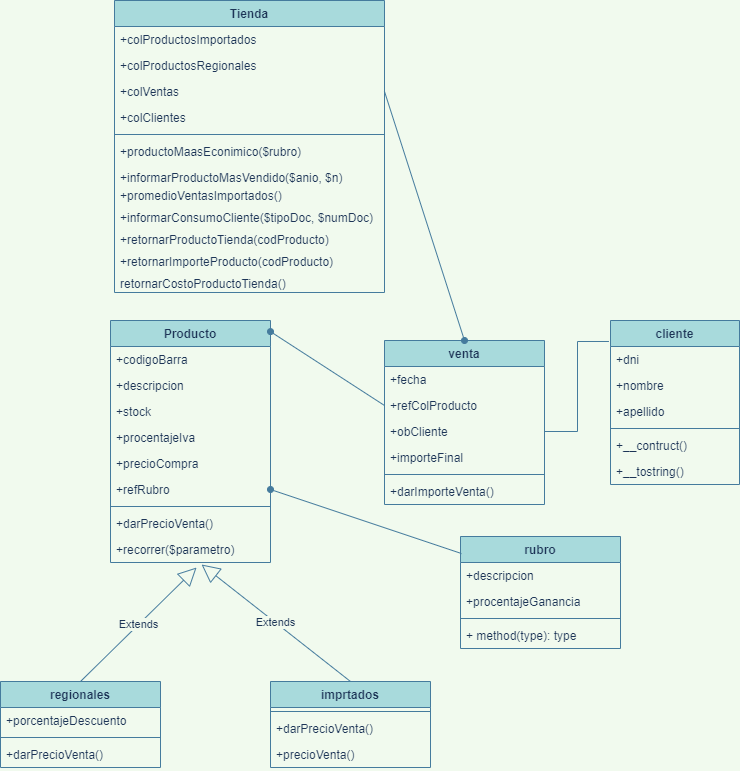

The diagram above was exported from draw.io. Its source (the exported page's mxGraphModel, read from the mxfile embedded in the PNG):
<mxGraphModel dx="1050" dy="812" grid="0" gridSize="10" guides="1" tooltips="1" connect="1" arrows="1" fold="1" page="1" pageScale="1" pageWidth="827" pageHeight="1169" background="#F1FAEE" math="0" shadow="0">
  <root>
    <mxCell id="0" />
    <mxCell id="1" parent="0" />
    <mxCell id="2" value="Tienda" style="swimlane;fontStyle=1;align=center;verticalAlign=top;childLayout=stackLayout;horizontal=1;startSize=26;horizontalStack=0;resizeParent=1;resizeParentMax=0;resizeLast=0;collapsible=1;marginBottom=0;fillColor=#A8DADC;strokeColor=#457B9D;fontColor=#1D3557;" parent="1" vertex="1">
      <mxGeometry x="144" y="10" width="270" height="292" as="geometry" />
    </mxCell>
    <mxCell id="3" value="+colProductosImportados" style="text;strokeColor=none;fillColor=none;align=left;verticalAlign=top;spacingLeft=4;spacingRight=4;overflow=hidden;rotatable=0;points=[[0,0.5],[1,0.5]];portConstraint=eastwest;fontColor=#1D3557;" parent="2" vertex="1">
      <mxGeometry y="26" width="270" height="26" as="geometry" />
    </mxCell>
    <mxCell id="53" value="+colProductosRegionales" style="text;strokeColor=none;fillColor=none;align=left;verticalAlign=top;spacingLeft=4;spacingRight=4;overflow=hidden;rotatable=0;points=[[0,0.5],[1,0.5]];portConstraint=eastwest;fontColor=#1D3557;" parent="2" vertex="1">
      <mxGeometry y="52" width="270" height="26" as="geometry" />
    </mxCell>
    <mxCell id="54" value="+colVentas&#10;" style="text;strokeColor=none;fillColor=none;align=left;verticalAlign=top;spacingLeft=4;spacingRight=4;overflow=hidden;rotatable=0;points=[[0,0.5],[1,0.5]];portConstraint=eastwest;fontColor=#1D3557;" parent="2" vertex="1">
      <mxGeometry y="78" width="270" height="26" as="geometry" />
    </mxCell>
    <mxCell id="64" value="+colClientes&#10;" style="text;strokeColor=none;fillColor=none;align=left;verticalAlign=top;spacingLeft=4;spacingRight=4;overflow=hidden;rotatable=0;points=[[0,0.5],[1,0.5]];portConstraint=eastwest;fontColor=#1D3557;" parent="2" vertex="1">
      <mxGeometry y="104" width="270" height="26" as="geometry" />
    </mxCell>
    <mxCell id="4" value="" style="line;strokeWidth=1;fillColor=none;align=left;verticalAlign=middle;spacingTop=-1;spacingLeft=3;spacingRight=3;rotatable=0;labelPosition=right;points=[];portConstraint=eastwest;labelBackgroundColor=#F1FAEE;strokeColor=#457B9D;fontColor=#1D3557;" parent="2" vertex="1">
      <mxGeometry y="130" width="270" height="8" as="geometry" />
    </mxCell>
    <mxCell id="5" value="+productoMaasEconimico($rubro)&#10;" style="text;strokeColor=none;fillColor=none;align=left;verticalAlign=top;spacingLeft=4;spacingRight=4;overflow=hidden;rotatable=0;points=[[0,0.5],[1,0.5]];portConstraint=eastwest;fontColor=#1D3557;" parent="2" vertex="1">
      <mxGeometry y="138" width="270" height="26" as="geometry" />
    </mxCell>
    <mxCell id="6" value="+informarProductoMasVendido($anio, $n)" style="text;strokeColor=none;fillColor=none;align=left;verticalAlign=top;spacingLeft=4;spacingRight=4;overflow=hidden;rotatable=0;points=[[0,0.5],[1,0.5]];portConstraint=eastwest;fontColor=#1D3557;" parent="2" vertex="1">
      <mxGeometry y="164" width="270" height="18" as="geometry" />
    </mxCell>
    <mxCell id="7" value="+promedioVentasImportados()&#10;" style="text;strokeColor=none;fillColor=none;align=left;verticalAlign=top;spacingLeft=4;spacingRight=4;overflow=hidden;rotatable=0;points=[[0,0.5],[1,0.5]];portConstraint=eastwest;fontColor=#1D3557;" parent="2" vertex="1">
      <mxGeometry y="182" width="270" height="22" as="geometry" />
    </mxCell>
    <mxCell id="8" value="+informarConsumoCliente($tipoDoc, $numDoc)" style="text;strokeColor=none;fillColor=none;align=left;verticalAlign=top;spacingLeft=4;spacingRight=4;overflow=hidden;rotatable=0;points=[[0,0.5],[1,0.5]];portConstraint=eastwest;fontColor=#1D3557;" parent="2" vertex="1">
      <mxGeometry y="204" width="270" height="22" as="geometry" />
    </mxCell>
    <mxCell id="50" value="+retornarProductoTienda(codProducto)&#10;" style="text;strokeColor=none;fillColor=none;align=left;verticalAlign=top;spacingLeft=4;spacingRight=4;overflow=hidden;rotatable=0;points=[[0,0.5],[1,0.5]];portConstraint=eastwest;fontColor=#1D3557;" parent="2" vertex="1">
      <mxGeometry y="226" width="270" height="22" as="geometry" />
    </mxCell>
    <mxCell id="51" value="+retornarImporteProducto(codProducto)&#10;" style="text;strokeColor=none;fillColor=none;align=left;verticalAlign=top;spacingLeft=4;spacingRight=4;overflow=hidden;rotatable=0;points=[[0,0.5],[1,0.5]];portConstraint=eastwest;fontColor=#1D3557;" parent="2" vertex="1">
      <mxGeometry y="248" width="270" height="22" as="geometry" />
    </mxCell>
    <mxCell id="52" value="retornarCostoProductoTienda()&#10;" style="text;strokeColor=none;fillColor=none;align=left;verticalAlign=top;spacingLeft=4;spacingRight=4;overflow=hidden;rotatable=0;points=[[0,0.5],[1,0.5]];portConstraint=eastwest;fontColor=#1D3557;" parent="2" vertex="1">
      <mxGeometry y="270" width="270" height="22" as="geometry" />
    </mxCell>
    <mxCell id="9" value="Producto" style="swimlane;fontStyle=1;align=center;verticalAlign=top;childLayout=stackLayout;horizontal=1;startSize=26;horizontalStack=0;resizeParent=1;resizeParentMax=0;resizeLast=0;collapsible=1;marginBottom=0;fillColor=#A8DADC;strokeColor=#457B9D;fontColor=#1D3557;" parent="1" vertex="1">
      <mxGeometry x="140" y="330" width="160" height="242" as="geometry" />
    </mxCell>
    <mxCell id="10" value="+codigoBarra&#10;" style="text;strokeColor=none;fillColor=none;align=left;verticalAlign=top;spacingLeft=4;spacingRight=4;overflow=hidden;rotatable=0;points=[[0,0.5],[1,0.5]];portConstraint=eastwest;fontColor=#1D3557;" parent="9" vertex="1">
      <mxGeometry y="26" width="160" height="26" as="geometry" />
    </mxCell>
    <mxCell id="23" value="+descripcion" style="text;strokeColor=none;fillColor=none;align=left;verticalAlign=top;spacingLeft=4;spacingRight=4;overflow=hidden;rotatable=0;points=[[0,0.5],[1,0.5]];portConstraint=eastwest;fontColor=#1D3557;" parent="9" vertex="1">
      <mxGeometry y="52" width="160" height="26" as="geometry" />
    </mxCell>
    <mxCell id="24" value="+stock" style="text;strokeColor=none;fillColor=none;align=left;verticalAlign=top;spacingLeft=4;spacingRight=4;overflow=hidden;rotatable=0;points=[[0,0.5],[1,0.5]];portConstraint=eastwest;fontColor=#1D3557;" parent="9" vertex="1">
      <mxGeometry y="78" width="160" height="26" as="geometry" />
    </mxCell>
    <mxCell id="25" value="+procentajeIva" style="text;strokeColor=none;fillColor=none;align=left;verticalAlign=top;spacingLeft=4;spacingRight=4;overflow=hidden;rotatable=0;points=[[0,0.5],[1,0.5]];portConstraint=eastwest;fontColor=#1D3557;" parent="9" vertex="1">
      <mxGeometry y="104" width="160" height="26" as="geometry" />
    </mxCell>
    <mxCell id="26" value="+precioCompra" style="text;strokeColor=none;fillColor=none;align=left;verticalAlign=top;spacingLeft=4;spacingRight=4;overflow=hidden;rotatable=0;points=[[0,0.5],[1,0.5]];portConstraint=eastwest;fontColor=#1D3557;" parent="9" vertex="1">
      <mxGeometry y="130" width="160" height="26" as="geometry" />
    </mxCell>
    <mxCell id="27" value="+refRubro&#10;" style="text;strokeColor=none;fillColor=none;align=left;verticalAlign=top;spacingLeft=4;spacingRight=4;overflow=hidden;rotatable=0;points=[[0,0.5],[1,0.5]];portConstraint=eastwest;fontColor=#1D3557;" parent="9" vertex="1">
      <mxGeometry y="156" width="160" height="26" as="geometry" />
    </mxCell>
    <mxCell id="11" value="" style="line;strokeWidth=1;fillColor=none;align=left;verticalAlign=middle;spacingTop=-1;spacingLeft=3;spacingRight=3;rotatable=0;labelPosition=right;points=[];portConstraint=eastwest;labelBackgroundColor=#F1FAEE;strokeColor=#457B9D;fontColor=#1D3557;" parent="9" vertex="1">
      <mxGeometry y="182" width="160" height="8" as="geometry" />
    </mxCell>
    <mxCell id="66" value="+darPrecioVenta()" style="text;strokeColor=none;fillColor=none;align=left;verticalAlign=top;spacingLeft=4;spacingRight=4;overflow=hidden;rotatable=0;points=[[0,0.5],[1,0.5]];portConstraint=eastwest;fontColor=#1D3557;" vertex="1" parent="9">
      <mxGeometry y="190" width="160" height="26" as="geometry" />
    </mxCell>
    <mxCell id="12" value="+recorrer($parametro)" style="text;strokeColor=none;fillColor=none;align=left;verticalAlign=top;spacingLeft=4;spacingRight=4;overflow=hidden;rotatable=0;points=[[0,0.5],[1,0.5]];portConstraint=eastwest;fontColor=#1D3557;" parent="9" vertex="1">
      <mxGeometry y="216" width="160" height="26" as="geometry" />
    </mxCell>
    <mxCell id="13" value="regionales" style="swimlane;fontStyle=1;align=center;verticalAlign=top;childLayout=stackLayout;horizontal=1;startSize=26;horizontalStack=0;resizeParent=1;resizeParentMax=0;resizeLast=0;collapsible=1;marginBottom=0;fillColor=#A8DADC;strokeColor=#457B9D;fontColor=#1D3557;" parent="1" vertex="1">
      <mxGeometry x="30" y="691" width="160" height="86" as="geometry" />
    </mxCell>
    <mxCell id="14" value="+porcentajeDescuento" style="text;strokeColor=none;fillColor=none;align=left;verticalAlign=top;spacingLeft=4;spacingRight=4;overflow=hidden;rotatable=0;points=[[0,0.5],[1,0.5]];portConstraint=eastwest;fontColor=#1D3557;" parent="13" vertex="1">
      <mxGeometry y="26" width="160" height="26" as="geometry" />
    </mxCell>
    <mxCell id="15" value="" style="line;strokeWidth=1;fillColor=none;align=left;verticalAlign=middle;spacingTop=-1;spacingLeft=3;spacingRight=3;rotatable=0;labelPosition=right;points=[];portConstraint=eastwest;labelBackgroundColor=#F1FAEE;strokeColor=#457B9D;fontColor=#1D3557;" parent="13" vertex="1">
      <mxGeometry y="52" width="160" height="8" as="geometry" />
    </mxCell>
    <mxCell id="16" value="+darPrecioVenta()" style="text;strokeColor=none;fillColor=none;align=left;verticalAlign=top;spacingLeft=4;spacingRight=4;overflow=hidden;rotatable=0;points=[[0,0.5],[1,0.5]];portConstraint=eastwest;fontColor=#1D3557;" parent="13" vertex="1">
      <mxGeometry y="60" width="160" height="26" as="geometry" />
    </mxCell>
    <mxCell id="17" value="imprtados" style="swimlane;fontStyle=1;align=center;verticalAlign=top;childLayout=stackLayout;horizontal=1;startSize=26;horizontalStack=0;resizeParent=1;resizeParentMax=0;resizeLast=0;collapsible=1;marginBottom=0;fillColor=#A8DADC;strokeColor=#457B9D;fontColor=#1D3557;" parent="1" vertex="1">
      <mxGeometry x="300" y="691" width="160" height="86" as="geometry" />
    </mxCell>
    <mxCell id="19" value="" style="line;strokeWidth=1;fillColor=none;align=left;verticalAlign=middle;spacingTop=-1;spacingLeft=3;spacingRight=3;rotatable=0;labelPosition=right;points=[];portConstraint=eastwest;labelBackgroundColor=#F1FAEE;strokeColor=#457B9D;fontColor=#1D3557;" parent="17" vertex="1">
      <mxGeometry y="26" width="160" height="8" as="geometry" />
    </mxCell>
    <mxCell id="20" value="+darPrecioVenta()" style="text;strokeColor=none;fillColor=none;align=left;verticalAlign=top;spacingLeft=4;spacingRight=4;overflow=hidden;rotatable=0;points=[[0,0.5],[1,0.5]];portConstraint=eastwest;fontColor=#1D3557;" parent="17" vertex="1">
      <mxGeometry y="34" width="160" height="26" as="geometry" />
    </mxCell>
    <mxCell id="56" value="+precioVenta()" style="text;strokeColor=none;fillColor=none;align=left;verticalAlign=top;spacingLeft=4;spacingRight=4;overflow=hidden;rotatable=0;points=[[0,0.5],[1,0.5]];portConstraint=eastwest;fontColor=#1D3557;" parent="17" vertex="1">
      <mxGeometry y="60" width="160" height="26" as="geometry" />
    </mxCell>
    <mxCell id="21" value="Extends" style="endArrow=block;endSize=16;endFill=0;html=1;entryX=0.538;entryY=1.192;entryDx=0;entryDy=0;entryPerimeter=0;exitX=0.5;exitY=0;exitDx=0;exitDy=0;labelBackgroundColor=#F1FAEE;strokeColor=#457B9D;fontColor=#1D3557;" parent="1" source="13" target="12" edge="1">
      <mxGeometry width="160" relative="1" as="geometry">
        <mxPoint x="160" y="670" as="sourcePoint" />
        <mxPoint x="260" y="640" as="targetPoint" />
      </mxGeometry>
    </mxCell>
    <mxCell id="22" value="Extends" style="endArrow=block;endSize=16;endFill=0;html=1;exitX=0.5;exitY=0;exitDx=0;exitDy=0;entryX=0.569;entryY=1.077;entryDx=0;entryDy=0;entryPerimeter=0;labelBackgroundColor=#F1FAEE;strokeColor=#457B9D;fontColor=#1D3557;" parent="1" source="17" target="12" edge="1">
      <mxGeometry width="160" relative="1" as="geometry">
        <mxPoint x="350" y="510" as="sourcePoint" />
        <mxPoint x="510" y="510" as="targetPoint" />
      </mxGeometry>
    </mxCell>
    <mxCell id="28" value="rubro" style="swimlane;fontStyle=1;align=center;verticalAlign=top;childLayout=stackLayout;horizontal=1;startSize=26;horizontalStack=0;resizeParent=1;resizeParentMax=0;resizeLast=0;collapsible=1;marginBottom=0;fillColor=#A8DADC;strokeColor=#457B9D;fontColor=#1D3557;" parent="1" vertex="1">
      <mxGeometry x="490" y="546" width="160" height="112" as="geometry" />
    </mxCell>
    <mxCell id="29" value="+descripcion" style="text;strokeColor=none;fillColor=none;align=left;verticalAlign=top;spacingLeft=4;spacingRight=4;overflow=hidden;rotatable=0;points=[[0,0.5],[1,0.5]];portConstraint=eastwest;fontColor=#1D3557;" parent="28" vertex="1">
      <mxGeometry y="26" width="160" height="26" as="geometry" />
    </mxCell>
    <mxCell id="32" value="+procentajeGanancia" style="text;strokeColor=none;fillColor=none;align=left;verticalAlign=top;spacingLeft=4;spacingRight=4;overflow=hidden;rotatable=0;points=[[0,0.5],[1,0.5]];portConstraint=eastwest;fontColor=#1D3557;" parent="28" vertex="1">
      <mxGeometry y="52" width="160" height="26" as="geometry" />
    </mxCell>
    <mxCell id="30" value="" style="line;strokeWidth=1;fillColor=none;align=left;verticalAlign=middle;spacingTop=-1;spacingLeft=3;spacingRight=3;rotatable=0;labelPosition=right;points=[];portConstraint=eastwest;labelBackgroundColor=#F1FAEE;strokeColor=#457B9D;fontColor=#1D3557;" parent="28" vertex="1">
      <mxGeometry y="78" width="160" height="8" as="geometry" />
    </mxCell>
    <mxCell id="31" value="+ method(type): type" style="text;strokeColor=none;fillColor=none;align=left;verticalAlign=top;spacingLeft=4;spacingRight=4;overflow=hidden;rotatable=0;points=[[0,0.5],[1,0.5]];portConstraint=eastwest;fontColor=#1D3557;" parent="28" vertex="1">
      <mxGeometry y="86" width="160" height="26" as="geometry" />
    </mxCell>
    <mxCell id="33" value="" style="endArrow=none;html=1;rounded=0;align=center;verticalAlign=top;endFill=0;labelBackgroundColor=none;endSize=6;startArrow=oval;startFill=1;entryX=0.006;entryY=0.152;entryDx=0;entryDy=0;entryPerimeter=0;exitX=1;exitY=0.5;exitDx=0;exitDy=0;strokeColor=#457B9D;fontColor=#1D3557;" parent="1" source="27" target="28" edge="1">
      <mxGeometry relative="1" as="geometry">
        <mxPoint x="350" y="510" as="sourcePoint" />
        <mxPoint x="510" y="510" as="targetPoint" />
      </mxGeometry>
    </mxCell>
    <mxCell id="34" value="venta" style="swimlane;fontStyle=1;align=center;verticalAlign=top;childLayout=stackLayout;horizontal=1;startSize=26;horizontalStack=0;resizeParent=1;resizeParentMax=0;resizeLast=0;collapsible=1;marginBottom=0;fillColor=#A8DADC;strokeColor=#457B9D;fontColor=#1D3557;" parent="1" vertex="1">
      <mxGeometry x="414" y="350" width="160" height="164" as="geometry" />
    </mxCell>
    <mxCell id="35" value="+fecha&#10;" style="text;strokeColor=none;fillColor=none;align=left;verticalAlign=top;spacingLeft=4;spacingRight=4;overflow=hidden;rotatable=0;points=[[0,0.5],[1,0.5]];portConstraint=eastwest;fontColor=#1D3557;" parent="34" vertex="1">
      <mxGeometry y="26" width="160" height="26" as="geometry" />
    </mxCell>
    <mxCell id="38" value="+refColProducto" style="text;strokeColor=none;fillColor=none;align=left;verticalAlign=top;spacingLeft=4;spacingRight=4;overflow=hidden;rotatable=0;points=[[0,0.5],[1,0.5]];portConstraint=eastwest;fontColor=#1D3557;" parent="34" vertex="1">
      <mxGeometry y="52" width="160" height="26" as="geometry" />
    </mxCell>
    <mxCell id="60" value="+obCliente" style="text;strokeColor=none;fillColor=none;align=left;verticalAlign=top;spacingLeft=4;spacingRight=4;overflow=hidden;rotatable=0;points=[[0,0.5],[1,0.5]];portConstraint=eastwest;fontColor=#1D3557;" parent="34" vertex="1">
      <mxGeometry y="78" width="160" height="26" as="geometry" />
    </mxCell>
    <mxCell id="39" value="+importeFinal" style="text;strokeColor=none;fillColor=none;align=left;verticalAlign=top;spacingLeft=4;spacingRight=4;overflow=hidden;rotatable=0;points=[[0,0.5],[1,0.5]];portConstraint=eastwest;fontColor=#1D3557;" parent="34" vertex="1">
      <mxGeometry y="104" width="160" height="26" as="geometry" />
    </mxCell>
    <mxCell id="36" value="" style="line;strokeWidth=1;fillColor=none;align=left;verticalAlign=middle;spacingTop=-1;spacingLeft=3;spacingRight=3;rotatable=0;labelPosition=right;points=[];portConstraint=eastwest;labelBackgroundColor=#F1FAEE;strokeColor=#457B9D;fontColor=#1D3557;" parent="34" vertex="1">
      <mxGeometry y="130" width="160" height="8" as="geometry" />
    </mxCell>
    <mxCell id="37" value="+darImporteVenta()" style="text;strokeColor=none;fillColor=none;align=left;verticalAlign=top;spacingLeft=4;spacingRight=4;overflow=hidden;rotatable=0;points=[[0,0.5],[1,0.5]];portConstraint=eastwest;fontColor=#1D3557;" parent="34" vertex="1">
      <mxGeometry y="138" width="160" height="26" as="geometry" />
    </mxCell>
    <mxCell id="40" value="cliente" style="swimlane;fontStyle=1;align=center;verticalAlign=top;childLayout=stackLayout;horizontal=1;startSize=26;horizontalStack=0;resizeParent=1;resizeParentMax=0;resizeLast=0;collapsible=1;marginBottom=0;fillColor=#A8DADC;strokeColor=#457B9D;fontColor=#1D3557;" parent="1" vertex="1">
      <mxGeometry x="640" y="330" width="129" height="164" as="geometry" />
    </mxCell>
    <mxCell id="45" value="+dni&#10;" style="text;strokeColor=none;fillColor=none;align=left;verticalAlign=top;spacingLeft=4;spacingRight=4;overflow=hidden;rotatable=0;points=[[0,0.5],[1,0.5]];portConstraint=eastwest;fontColor=#1D3557;" parent="40" vertex="1">
      <mxGeometry y="26" width="129" height="26" as="geometry" />
    </mxCell>
    <mxCell id="46" value="+nombre" style="text;strokeColor=none;fillColor=none;align=left;verticalAlign=top;spacingLeft=4;spacingRight=4;overflow=hidden;rotatable=0;points=[[0,0.5],[1,0.5]];portConstraint=eastwest;fontColor=#1D3557;" parent="40" vertex="1">
      <mxGeometry y="52" width="129" height="26" as="geometry" />
    </mxCell>
    <mxCell id="41" value="+apellido" style="text;strokeColor=none;fillColor=none;align=left;verticalAlign=top;spacingLeft=4;spacingRight=4;overflow=hidden;rotatable=0;points=[[0,0.5],[1,0.5]];portConstraint=eastwest;fontColor=#1D3557;" parent="40" vertex="1">
      <mxGeometry y="78" width="129" height="26" as="geometry" />
    </mxCell>
    <mxCell id="42" value="" style="line;strokeWidth=1;fillColor=none;align=left;verticalAlign=middle;spacingTop=-1;spacingLeft=3;spacingRight=3;rotatable=0;labelPosition=right;points=[];portConstraint=eastwest;labelBackgroundColor=#F1FAEE;strokeColor=#457B9D;fontColor=#1D3557;" parent="40" vertex="1">
      <mxGeometry y="104" width="129" height="8" as="geometry" />
    </mxCell>
    <mxCell id="47" value="+__contruct()&#10;" style="text;strokeColor=none;fillColor=none;align=left;verticalAlign=top;spacingLeft=4;spacingRight=4;overflow=hidden;rotatable=0;points=[[0,0.5],[1,0.5]];portConstraint=eastwest;fontColor=#1D3557;" parent="40" vertex="1">
      <mxGeometry y="112" width="129" height="26" as="geometry" />
    </mxCell>
    <mxCell id="43" value="+__tostring()&#10;" style="text;strokeColor=none;fillColor=none;align=left;verticalAlign=top;spacingLeft=4;spacingRight=4;overflow=hidden;rotatable=0;points=[[0,0.5],[1,0.5]];portConstraint=eastwest;fontColor=#1D3557;" parent="40" vertex="1">
      <mxGeometry y="138" width="129" height="26" as="geometry" />
    </mxCell>
    <mxCell id="49" value="" style="endArrow=none;html=1;rounded=0;align=center;verticalAlign=top;endFill=0;labelBackgroundColor=none;endSize=6;startArrow=oval;startFill=1;entryX=0;entryY=0.5;entryDx=0;entryDy=0;exitX=1;exitY=0.046;exitDx=0;exitDy=0;exitPerimeter=0;strokeColor=#457B9D;fontColor=#1D3557;" parent="1" source="9" target="38" edge="1">
      <mxGeometry relative="1" as="geometry">
        <mxPoint x="280" y="340" as="sourcePoint" />
        <mxPoint x="370.96000000000004" y="260.0039999999999" as="targetPoint" />
      </mxGeometry>
    </mxCell>
    <mxCell id="55" value="" style="endArrow=none;html=1;rounded=0;align=center;verticalAlign=top;endFill=0;labelBackgroundColor=none;endSize=6;startArrow=oval;startFill=1;entryX=1;entryY=0.5;entryDx=0;entryDy=0;exitX=0.5;exitY=0;exitDx=0;exitDy=0;strokeColor=#457B9D;fontColor=#1D3557;" parent="1" source="34" target="54" edge="1">
      <mxGeometry relative="1" as="geometry">
        <mxPoint x="530" y="259.98" as="sourcePoint" />
        <mxPoint x="620.96" y="180.0039999999999" as="targetPoint" />
      </mxGeometry>
    </mxCell>
    <mxCell id="62" style="edgeStyle=orthogonalEdgeStyle;rounded=0;orthogonalLoop=1;jettySize=auto;html=1;entryX=-0.012;entryY=0.128;entryDx=0;entryDy=0;entryPerimeter=0;endArrow=none;endFill=0;labelBackgroundColor=#F1FAEE;strokeColor=#457B9D;fontColor=#1D3557;" parent="1" source="60" target="40" edge="1">
      <mxGeometry relative="1" as="geometry" />
    </mxCell>
  </root>
</mxGraphModel>